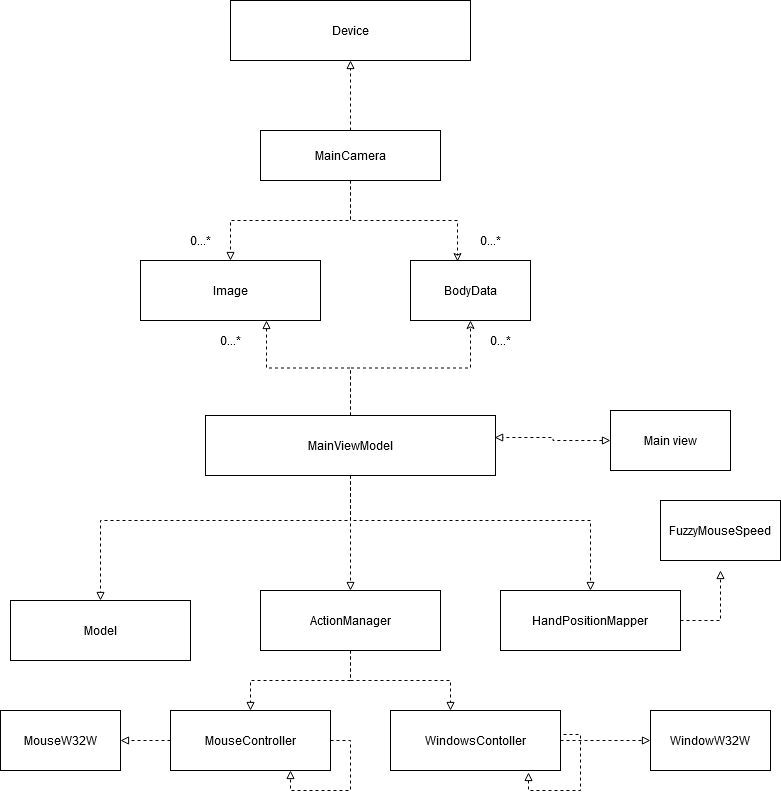

The diagram above was exported from draw.io. Its source (the exported page's mxGraphModel, read from the mxfile embedded in the PNG):
<mxGraphModel dx="1422" dy="911" grid="1" gridSize="10" guides="1" tooltips="1" connect="1" arrows="1" fold="1" page="1" pageScale="1" pageWidth="827" pageHeight="1169" math="0" shadow="0">
  <root>
    <mxCell id="WIyWlLk6GJQsqaUBKTNV-0" />
    <mxCell id="WIyWlLk6GJQsqaUBKTNV-1" parent="WIyWlLk6GJQsqaUBKTNV-0" />
    <mxCell id="uYI2tNbJujzQuohiFcNQ-9" style="edgeStyle=orthogonalEdgeStyle;rounded=0;orthogonalLoop=1;jettySize=auto;html=1;dashed=1;endArrow=block;endFill=0;" edge="1" parent="WIyWlLk6GJQsqaUBKTNV-1" source="uYI2tNbJujzQuohiFcNQ-0" target="uYI2tNbJujzQuohiFcNQ-6">
      <mxGeometry relative="1" as="geometry" />
    </mxCell>
    <mxCell id="uYI2tNbJujzQuohiFcNQ-10" style="edgeStyle=orthogonalEdgeStyle;rounded=0;orthogonalLoop=1;jettySize=auto;html=1;dashed=1;endArrow=block;endFill=0;" edge="1" parent="WIyWlLk6GJQsqaUBKTNV-1" source="uYI2tNbJujzQuohiFcNQ-0" target="uYI2tNbJujzQuohiFcNQ-4">
      <mxGeometry relative="1" as="geometry" />
    </mxCell>
    <mxCell id="uYI2tNbJujzQuohiFcNQ-11" style="edgeStyle=orthogonalEdgeStyle;rounded=0;orthogonalLoop=1;jettySize=auto;html=1;entryX=0.392;entryY=0.017;entryDx=0;entryDy=0;entryPerimeter=0;dashed=1;endArrow=classic;endFill=0;" edge="1" parent="WIyWlLk6GJQsqaUBKTNV-1" source="uYI2tNbJujzQuohiFcNQ-0" target="uYI2tNbJujzQuohiFcNQ-5">
      <mxGeometry relative="1" as="geometry" />
    </mxCell>
    <mxCell id="uYI2tNbJujzQuohiFcNQ-0" value="MainCamera" style="rounded=0;whiteSpace=wrap;html=1;" vertex="1" parent="WIyWlLk6GJQsqaUBKTNV-1">
      <mxGeometry x="310" y="300" width="180" height="50" as="geometry" />
    </mxCell>
    <mxCell id="uYI2tNbJujzQuohiFcNQ-1" value="Model" style="rounded=0;whiteSpace=wrap;html=1;" vertex="1" parent="WIyWlLk6GJQsqaUBKTNV-1">
      <mxGeometry x="60" y="770" width="180" height="60" as="geometry" />
    </mxCell>
    <mxCell id="uYI2tNbJujzQuohiFcNQ-35" style="edgeStyle=orthogonalEdgeStyle;rounded=0;orthogonalLoop=1;jettySize=auto;html=1;dashed=1;endArrow=block;endFill=0;" edge="1" parent="WIyWlLk6GJQsqaUBKTNV-1" source="uYI2tNbJujzQuohiFcNQ-2" target="uYI2tNbJujzQuohiFcNQ-31">
      <mxGeometry relative="1" as="geometry" />
    </mxCell>
    <mxCell id="uYI2tNbJujzQuohiFcNQ-36" style="edgeStyle=orthogonalEdgeStyle;rounded=0;orthogonalLoop=1;jettySize=auto;html=1;entryX=0.353;entryY=0;entryDx=0;entryDy=0;entryPerimeter=0;dashed=1;endArrow=block;endFill=0;" edge="1" parent="WIyWlLk6GJQsqaUBKTNV-1" source="uYI2tNbJujzQuohiFcNQ-2" target="uYI2tNbJujzQuohiFcNQ-32">
      <mxGeometry relative="1" as="geometry" />
    </mxCell>
    <mxCell id="uYI2tNbJujzQuohiFcNQ-2" value="ActionManager" style="rounded=0;whiteSpace=wrap;html=1;" vertex="1" parent="WIyWlLk6GJQsqaUBKTNV-1">
      <mxGeometry x="310" y="760" width="180" height="60" as="geometry" />
    </mxCell>
    <mxCell id="uYI2tNbJujzQuohiFcNQ-4" value="Image" style="rounded=0;whiteSpace=wrap;html=1;" vertex="1" parent="WIyWlLk6GJQsqaUBKTNV-1">
      <mxGeometry x="190" y="430" width="180" height="60" as="geometry" />
    </mxCell>
    <mxCell id="uYI2tNbJujzQuohiFcNQ-5" value="BodyData" style="rounded=0;whiteSpace=wrap;html=1;" vertex="1" parent="WIyWlLk6GJQsqaUBKTNV-1">
      <mxGeometry x="460" y="430" width="120" height="60" as="geometry" />
    </mxCell>
    <mxCell id="uYI2tNbJujzQuohiFcNQ-6" value="Device" style="rounded=0;whiteSpace=wrap;html=1;" vertex="1" parent="WIyWlLk6GJQsqaUBKTNV-1">
      <mxGeometry x="280" y="170" width="240" height="60" as="geometry" />
    </mxCell>
    <mxCell id="uYI2tNbJujzQuohiFcNQ-17" style="edgeStyle=orthogonalEdgeStyle;rounded=0;orthogonalLoop=1;jettySize=auto;html=1;entryX=0.7;entryY=1;entryDx=0;entryDy=0;entryPerimeter=0;dashed=1;endArrow=block;endFill=0;" edge="1" parent="WIyWlLk6GJQsqaUBKTNV-1" source="uYI2tNbJujzQuohiFcNQ-12" target="uYI2tNbJujzQuohiFcNQ-4">
      <mxGeometry relative="1" as="geometry" />
    </mxCell>
    <mxCell id="uYI2tNbJujzQuohiFcNQ-18" style="edgeStyle=orthogonalEdgeStyle;rounded=0;orthogonalLoop=1;jettySize=auto;html=1;dashed=1;endArrow=classic;endFill=0;" edge="1" parent="WIyWlLk6GJQsqaUBKTNV-1" source="uYI2tNbJujzQuohiFcNQ-12" target="uYI2tNbJujzQuohiFcNQ-5">
      <mxGeometry relative="1" as="geometry" />
    </mxCell>
    <mxCell id="uYI2tNbJujzQuohiFcNQ-19" style="edgeStyle=orthogonalEdgeStyle;rounded=0;orthogonalLoop=1;jettySize=auto;html=1;dashed=1;endArrow=block;endFill=0;" edge="1" parent="WIyWlLk6GJQsqaUBKTNV-1" source="uYI2tNbJujzQuohiFcNQ-12" target="uYI2tNbJujzQuohiFcNQ-1">
      <mxGeometry relative="1" as="geometry">
        <Array as="points">
          <mxPoint x="400" y="690" />
          <mxPoint x="150" y="690" />
        </Array>
      </mxGeometry>
    </mxCell>
    <mxCell id="uYI2tNbJujzQuohiFcNQ-20" style="edgeStyle=orthogonalEdgeStyle;rounded=0;orthogonalLoop=1;jettySize=auto;html=1;dashed=1;endArrow=block;endFill=0;" edge="1" parent="WIyWlLk6GJQsqaUBKTNV-1" source="uYI2tNbJujzQuohiFcNQ-12" target="uYI2tNbJujzQuohiFcNQ-2">
      <mxGeometry relative="1" as="geometry" />
    </mxCell>
    <mxCell id="uYI2tNbJujzQuohiFcNQ-30" style="edgeStyle=orthogonalEdgeStyle;rounded=0;orthogonalLoop=1;jettySize=auto;html=1;dashed=1;endArrow=block;endFill=0;" edge="1" parent="WIyWlLk6GJQsqaUBKTNV-1" source="uYI2tNbJujzQuohiFcNQ-12" target="uYI2tNbJujzQuohiFcNQ-29">
      <mxGeometry relative="1" as="geometry">
        <Array as="points">
          <mxPoint x="400" y="690" />
          <mxPoint x="640" y="690" />
        </Array>
      </mxGeometry>
    </mxCell>
    <mxCell id="uYI2tNbJujzQuohiFcNQ-12" value="MainViewModel" style="rounded=0;whiteSpace=wrap;html=1;" vertex="1" parent="WIyWlLk6GJQsqaUBKTNV-1">
      <mxGeometry x="255" y="585" width="290" height="60" as="geometry" />
    </mxCell>
    <mxCell id="uYI2tNbJujzQuohiFcNQ-22" value="0...*" style="text;html=1;strokeColor=none;fillColor=none;align=center;verticalAlign=middle;whiteSpace=wrap;rounded=0;" vertex="1" parent="WIyWlLk6GJQsqaUBKTNV-1">
      <mxGeometry x="230" y="400" width="40" height="20" as="geometry" />
    </mxCell>
    <mxCell id="uYI2tNbJujzQuohiFcNQ-24" value="0...*" style="text;html=1;strokeColor=none;fillColor=none;align=center;verticalAlign=middle;whiteSpace=wrap;rounded=0;" vertex="1" parent="WIyWlLk6GJQsqaUBKTNV-1">
      <mxGeometry x="520" y="400" width="40" height="20" as="geometry" />
    </mxCell>
    <mxCell id="uYI2tNbJujzQuohiFcNQ-27" value="0...*" style="text;html=1;strokeColor=none;fillColor=none;align=center;verticalAlign=middle;whiteSpace=wrap;rounded=0;" vertex="1" parent="WIyWlLk6GJQsqaUBKTNV-1">
      <mxGeometry x="530" y="500" width="40" height="20" as="geometry" />
    </mxCell>
    <mxCell id="uYI2tNbJujzQuohiFcNQ-28" value="0...*" style="text;html=1;strokeColor=none;fillColor=none;align=center;verticalAlign=middle;whiteSpace=wrap;rounded=0;" vertex="1" parent="WIyWlLk6GJQsqaUBKTNV-1">
      <mxGeometry x="260" y="500" width="40" height="20" as="geometry" />
    </mxCell>
    <mxCell id="uYI2tNbJujzQuohiFcNQ-46" style="edgeStyle=orthogonalEdgeStyle;rounded=0;orthogonalLoop=1;jettySize=auto;html=1;dashed=1;startArrow=none;startFill=0;endArrow=block;endFill=0;" edge="1" parent="WIyWlLk6GJQsqaUBKTNV-1" source="uYI2tNbJujzQuohiFcNQ-29">
      <mxGeometry relative="1" as="geometry">
        <mxPoint x="770" y="740" as="targetPoint" />
      </mxGeometry>
    </mxCell>
    <mxCell id="uYI2tNbJujzQuohiFcNQ-29" value="HandPositionMapper" style="rounded=0;whiteSpace=wrap;html=1;" vertex="1" parent="WIyWlLk6GJQsqaUBKTNV-1">
      <mxGeometry x="550" y="760" width="180" height="60" as="geometry" />
    </mxCell>
    <mxCell id="uYI2tNbJujzQuohiFcNQ-37" style="edgeStyle=orthogonalEdgeStyle;rounded=0;orthogonalLoop=1;jettySize=auto;html=1;dashed=1;endArrow=block;endFill=0;entryX=0.75;entryY=1;entryDx=0;entryDy=0;" edge="1" parent="WIyWlLk6GJQsqaUBKTNV-1" source="uYI2tNbJujzQuohiFcNQ-31" target="uYI2tNbJujzQuohiFcNQ-31">
      <mxGeometry relative="1" as="geometry">
        <mxPoint x="330" y="950" as="targetPoint" />
        <Array as="points">
          <mxPoint x="400" y="910" />
          <mxPoint x="400" y="960" />
          <mxPoint x="340" y="960" />
        </Array>
      </mxGeometry>
    </mxCell>
    <mxCell id="uYI2tNbJujzQuohiFcNQ-42" style="edgeStyle=orthogonalEdgeStyle;rounded=0;orthogonalLoop=1;jettySize=auto;html=1;entryX=1;entryY=0.5;entryDx=0;entryDy=0;dashed=1;endArrow=block;endFill=0;" edge="1" parent="WIyWlLk6GJQsqaUBKTNV-1" source="uYI2tNbJujzQuohiFcNQ-31" target="uYI2tNbJujzQuohiFcNQ-39">
      <mxGeometry relative="1" as="geometry" />
    </mxCell>
    <mxCell id="uYI2tNbJujzQuohiFcNQ-31" value="MouseController" style="rounded=0;whiteSpace=wrap;html=1;" vertex="1" parent="WIyWlLk6GJQsqaUBKTNV-1">
      <mxGeometry x="220" y="880" width="160" height="60" as="geometry" />
    </mxCell>
    <mxCell id="uYI2tNbJujzQuohiFcNQ-41" style="edgeStyle=orthogonalEdgeStyle;rounded=0;orthogonalLoop=1;jettySize=auto;html=1;entryX=0;entryY=0.5;entryDx=0;entryDy=0;dashed=1;endArrow=block;endFill=0;" edge="1" parent="WIyWlLk6GJQsqaUBKTNV-1" source="uYI2tNbJujzQuohiFcNQ-32" target="uYI2tNbJujzQuohiFcNQ-40">
      <mxGeometry relative="1" as="geometry" />
    </mxCell>
    <mxCell id="uYI2tNbJujzQuohiFcNQ-32" value="WindowsContoller" style="rounded=0;whiteSpace=wrap;html=1;" vertex="1" parent="WIyWlLk6GJQsqaUBKTNV-1">
      <mxGeometry x="440" y="880" width="170" height="60" as="geometry" />
    </mxCell>
    <mxCell id="uYI2tNbJujzQuohiFcNQ-38" style="edgeStyle=orthogonalEdgeStyle;rounded=0;orthogonalLoop=1;jettySize=auto;html=1;entryX=0.812;entryY=1.033;entryDx=0;entryDy=0;entryPerimeter=0;dashed=1;endArrow=block;endFill=0;exitX=1.018;exitY=0.4;exitDx=0;exitDy=0;exitPerimeter=0;" edge="1" parent="WIyWlLk6GJQsqaUBKTNV-1" source="uYI2tNbJujzQuohiFcNQ-32" target="uYI2tNbJujzQuohiFcNQ-32">
      <mxGeometry relative="1" as="geometry">
        <Array as="points">
          <mxPoint x="630" y="904" />
          <mxPoint x="630" y="960" />
          <mxPoint x="578" y="960" />
        </Array>
      </mxGeometry>
    </mxCell>
    <mxCell id="uYI2tNbJujzQuohiFcNQ-39" value="MouseW32W" style="rounded=0;whiteSpace=wrap;html=1;" vertex="1" parent="WIyWlLk6GJQsqaUBKTNV-1">
      <mxGeometry x="50" y="880" width="120" height="60" as="geometry" />
    </mxCell>
    <mxCell id="uYI2tNbJujzQuohiFcNQ-40" value="WindowW32W" style="rounded=0;whiteSpace=wrap;html=1;" vertex="1" parent="WIyWlLk6GJQsqaUBKTNV-1">
      <mxGeometry x="700" y="880" width="120" height="60" as="geometry" />
    </mxCell>
    <mxCell id="uYI2tNbJujzQuohiFcNQ-44" style="edgeStyle=orthogonalEdgeStyle;rounded=0;orthogonalLoop=1;jettySize=auto;html=1;entryX=0.997;entryY=0.367;entryDx=0;entryDy=0;entryPerimeter=0;dashed=1;endArrow=block;endFill=0;startArrow=block;startFill=0;" edge="1" parent="WIyWlLk6GJQsqaUBKTNV-1" source="uYI2tNbJujzQuohiFcNQ-43" target="uYI2tNbJujzQuohiFcNQ-12">
      <mxGeometry relative="1" as="geometry" />
    </mxCell>
    <mxCell id="uYI2tNbJujzQuohiFcNQ-43" value="Main view" style="rounded=0;whiteSpace=wrap;html=1;" vertex="1" parent="WIyWlLk6GJQsqaUBKTNV-1">
      <mxGeometry x="660" y="580" width="120" height="60" as="geometry" />
    </mxCell>
    <mxCell id="uYI2tNbJujzQuohiFcNQ-45" value="FuzzyMouseSpeed" style="rounded=0;whiteSpace=wrap;html=1;" vertex="1" parent="WIyWlLk6GJQsqaUBKTNV-1">
      <mxGeometry x="710" y="670" width="120" height="60" as="geometry" />
    </mxCell>
  </root>
</mxGraphModel>